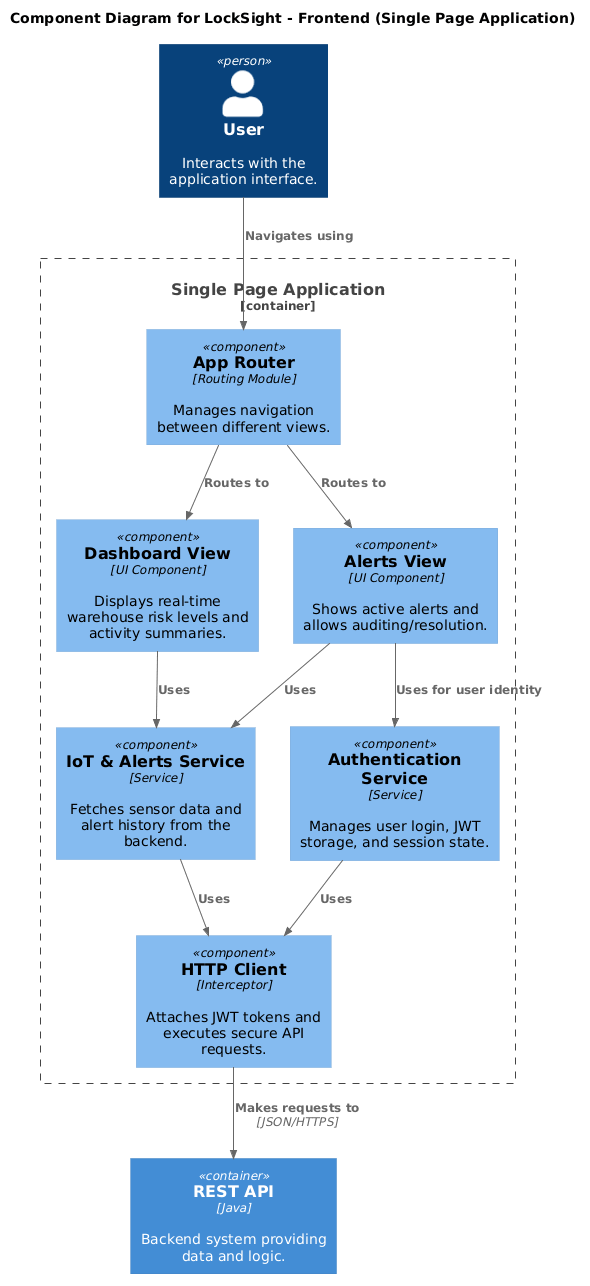

The diagram above was rendered by PlantUML. Its source (embedded in the PNG):
@startuml
!include https://raw.githubusercontent.com/plantuml-stdlib/C4-PlantUML/master/C4_Component.puml

LAYOUT_TOP_DOWN()

title Component Diagram for LockSight - Frontend (Single Page Application)

Person(user, "User", "Interacts with the application interface.")
Container(api, "REST API", "Java", "Backend system providing data and logic.")

Container_Boundary(spa, "Single Page Application") {
    Component(router, "App Router", "Routing Module", "Manages navigation between different views.")
    
    Component(ui_dashboard, "Dashboard View", "UI Component", "Displays real-time warehouse risk levels and activity summaries.")
    Component(ui_alerts, "Alerts View", "UI Component", "Shows active alerts and allows auditing/resolution.")
    
    Component(auth_service, "Authentication Service", "Service", "Manages user login, JWT storage, and session state.")
    Component(iot_service, "IoT & Alerts Service", "Service", "Fetches sensor data and alert history from the backend.")
    
    Component(http_client, "HTTP Client", "Interceptor", "Attaches JWT tokens and executes secure API requests.")
    
    Rel(router, ui_dashboard, "Routes to")
    Rel(router, ui_alerts, "Routes to")
    
    Rel(ui_dashboard, iot_service, "Uses")
    Rel(ui_alerts, iot_service, "Uses")
    Rel(ui_alerts, auth_service, "Uses for user identity")
    
    Rel(auth_service, http_client, "Uses")
    Rel(iot_service, http_client, "Uses")
}

Rel(user, router, "Navigates using")
Rel(http_client, api, "Makes requests to", "JSON/HTTPS")
@enduml